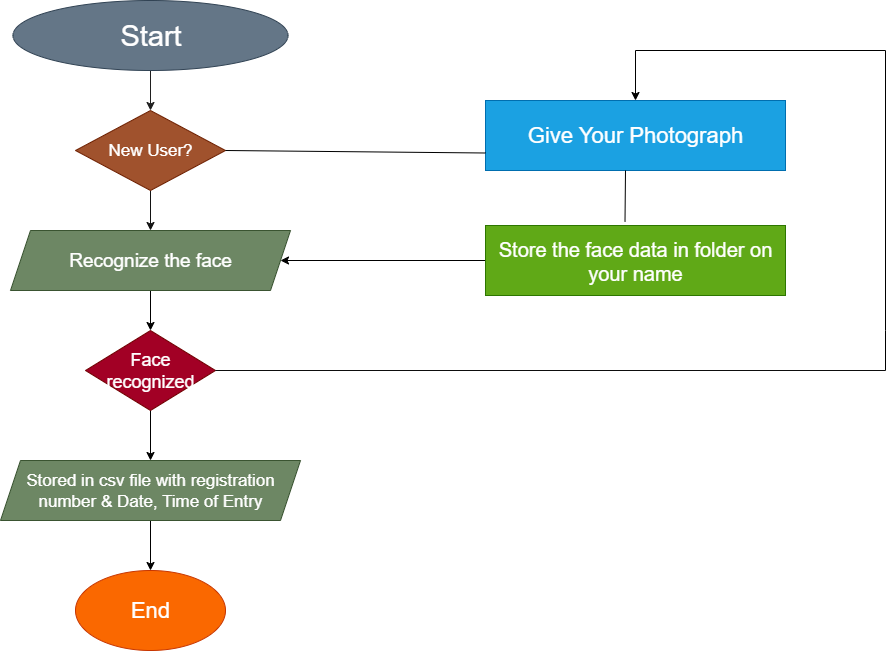

The diagram above was exported from draw.io. Its source (the exported page's mxGraphModel, read from the mxfile embedded in the PNG):
<mxGraphModel dx="1603" dy="865" grid="1" gridSize="10" guides="1" tooltips="1" connect="1" arrows="1" fold="1" page="1" pageScale="1" pageWidth="850" pageHeight="1100" math="0" shadow="0">
  <root>
    <mxCell id="0" />
    <mxCell id="1" parent="0" />
    <mxCell id="2CKm9W3MUBdUxc1i5bGc-10" value="" style="edgeStyle=orthogonalEdgeStyle;rounded=0;orthogonalLoop=1;jettySize=auto;html=1;strokeColor=light-dark(#1f1f1f, #89551c);fontColor=#FEFAE0;fillColor=#BC6C25;" parent="1" source="2CKm9W3MUBdUxc1i5bGc-1" target="2CKm9W3MUBdUxc1i5bGc-2" edge="1">
      <mxGeometry relative="1" as="geometry" />
    </mxCell>
    <mxCell id="2CKm9W3MUBdUxc1i5bGc-1" value="&lt;font style=&quot;font-size: 29px; color: rgb(255, 255, 255);&quot;&gt;Start&lt;/font&gt;" style="ellipse;whiteSpace=wrap;html=1;strokeColor=#314354;fillColor=#647687;fontColor=#ffffff;" parent="1" vertex="1">
      <mxGeometry x="167.5" y="30" width="275" height="70" as="geometry" />
    </mxCell>
    <mxCell id="2CKm9W3MUBdUxc1i5bGc-11" value="" style="edgeStyle=orthogonalEdgeStyle;rounded=0;orthogonalLoop=1;jettySize=auto;html=1;strokeColor=light-dark(#121212, #89551c);fontColor=#FEFAE0;fillColor=#BC6C25;" parent="1" source="2CKm9W3MUBdUxc1i5bGc-2" target="2CKm9W3MUBdUxc1i5bGc-3" edge="1">
      <mxGeometry relative="1" as="geometry" />
    </mxCell>
    <mxCell id="2CKm9W3MUBdUxc1i5bGc-2" value="&lt;font style=&quot;font-size: 17px;&quot;&gt;New User?&lt;/font&gt;" style="rhombus;whiteSpace=wrap;html=1;strokeColor=#6D1F00;fillColor=#a0522d;fontColor=#ffffff;" parent="1" vertex="1">
      <mxGeometry x="230" y="140" width="150" height="80" as="geometry" />
    </mxCell>
    <mxCell id="2CKm9W3MUBdUxc1i5bGc-12" value="" style="edgeStyle=orthogonalEdgeStyle;rounded=0;orthogonalLoop=1;jettySize=auto;html=1;strokeColor=#000000;fontColor=#FEFAE0;fillColor=#BC6C25;" parent="1" source="2CKm9W3MUBdUxc1i5bGc-3" target="2CKm9W3MUBdUxc1i5bGc-4" edge="1">
      <mxGeometry relative="1" as="geometry" />
    </mxCell>
    <mxCell id="2CKm9W3MUBdUxc1i5bGc-3" value="&lt;font style=&quot;font-size: 19px;&quot;&gt;Recognize the face&lt;/font&gt;" style="shape=parallelogram;perimeter=parallelogramPerimeter;whiteSpace=wrap;html=1;fixedSize=1;strokeColor=#3A5431;fillColor=#6d8764;fontColor=#ffffff;" parent="1" vertex="1">
      <mxGeometry x="165" y="260" width="280" height="60" as="geometry" />
    </mxCell>
    <mxCell id="2CKm9W3MUBdUxc1i5bGc-13" value="" style="edgeStyle=orthogonalEdgeStyle;rounded=0;orthogonalLoop=1;jettySize=auto;html=1;strokeColor=#000000;fontColor=#FEFAE0;fillColor=#BC6C25;" parent="1" source="2CKm9W3MUBdUxc1i5bGc-4" target="2CKm9W3MUBdUxc1i5bGc-5" edge="1">
      <mxGeometry relative="1" as="geometry" />
    </mxCell>
    <mxCell id="2CKm9W3MUBdUxc1i5bGc-4" value="&lt;font style=&quot;font-size: 18px;&quot;&gt;Face recognized&lt;/font&gt;" style="rhombus;whiteSpace=wrap;html=1;strokeColor=#6F0000;fillColor=#a20025;fontColor=#ffffff;" parent="1" vertex="1">
      <mxGeometry x="240" y="360" width="130" height="80" as="geometry" />
    </mxCell>
    <mxCell id="2CKm9W3MUBdUxc1i5bGc-14" value="" style="edgeStyle=orthogonalEdgeStyle;rounded=0;orthogonalLoop=1;jettySize=auto;html=1;strokeColor=#000000;fontColor=#FEFAE0;fillColor=#BC6C25;" parent="1" source="2CKm9W3MUBdUxc1i5bGc-5" target="2CKm9W3MUBdUxc1i5bGc-9" edge="1">
      <mxGeometry relative="1" as="geometry" />
    </mxCell>
    <mxCell id="2CKm9W3MUBdUxc1i5bGc-5" value="&lt;font style=&quot;font-size: 17px;&quot;&gt;Stored in csv file with registration number &amp;amp; Date, Time of Entry&lt;/font&gt;" style="shape=parallelogram;perimeter=parallelogramPerimeter;whiteSpace=wrap;html=1;fixedSize=1;strokeColor=#3A5431;fillColor=#6d8764;fontColor=#ffffff;" parent="1" vertex="1">
      <mxGeometry x="155" y="490" width="300" height="60" as="geometry" />
    </mxCell>
    <mxCell id="2CKm9W3MUBdUxc1i5bGc-7" value="&lt;font style=&quot;font-size: 22px;&quot;&gt;Give Your Photograph&lt;/font&gt;" style="rounded=0;whiteSpace=wrap;html=1;strokeColor=#006EAF;fillColor=#1ba1e2;fontColor=#ffffff;" parent="1" vertex="1">
      <mxGeometry x="640" y="130" width="300" height="70" as="geometry" />
    </mxCell>
    <mxCell id="2CKm9W3MUBdUxc1i5bGc-17" style="edgeStyle=orthogonalEdgeStyle;rounded=0;orthogonalLoop=1;jettySize=auto;html=1;entryX=1;entryY=0.5;entryDx=0;entryDy=0;strokeColor=#000000;fontColor=#FEFAE0;fillColor=#BC6C25;" parent="1" source="2CKm9W3MUBdUxc1i5bGc-8" target="2CKm9W3MUBdUxc1i5bGc-3" edge="1">
      <mxGeometry relative="1" as="geometry" />
    </mxCell>
    <mxCell id="2CKm9W3MUBdUxc1i5bGc-8" value="&lt;font style=&quot;font-size: 20px;&quot;&gt;Store the face data in folder on your name&lt;/font&gt;" style="rounded=0;whiteSpace=wrap;html=1;strokeColor=#2D7600;fillColor=#60a917;fontColor=#ffffff;" parent="1" vertex="1">
      <mxGeometry x="640" y="255" width="300" height="70" as="geometry" />
    </mxCell>
    <mxCell id="2CKm9W3MUBdUxc1i5bGc-9" value="&lt;font style=&quot;color: rgb(255, 255, 255); font-size: 22px;&quot;&gt;End&lt;/font&gt;" style="ellipse;whiteSpace=wrap;html=1;strokeColor=#C73500;fontColor=#000000;fillColor=#fa6800;" parent="1" vertex="1">
      <mxGeometry x="230" y="600" width="150" height="80" as="geometry" />
    </mxCell>
    <mxCell id="2CKm9W3MUBdUxc1i5bGc-15" value="" style="endArrow=none;html=1;rounded=0;strokeColor=#000000;fontColor=#FEFAE0;fillColor=#BC6C25;exitX=1;exitY=0.5;exitDx=0;exitDy=0;exitPerimeter=0;entryX=0;entryY=0.75;entryDx=0;entryDy=0;" parent="1" source="2CKm9W3MUBdUxc1i5bGc-2" target="2CKm9W3MUBdUxc1i5bGc-7" edge="1">
      <mxGeometry width="50" height="50" relative="1" as="geometry">
        <mxPoint x="390" y="170" as="sourcePoint" />
        <mxPoint x="630" y="180" as="targetPoint" />
        <Array as="points" />
      </mxGeometry>
    </mxCell>
    <mxCell id="2CKm9W3MUBdUxc1i5bGc-16" value="" style="endArrow=none;html=1;rounded=0;strokeColor=#000000;fontColor=#FEFAE0;fillColor=#BC6C25;exitX=0.465;exitY=-0.052;exitDx=0;exitDy=0;exitPerimeter=0;" parent="1" source="2CKm9W3MUBdUxc1i5bGc-8" edge="1">
      <mxGeometry width="50" height="50" relative="1" as="geometry">
        <mxPoint x="730" y="250" as="sourcePoint" />
        <mxPoint x="780" y="200" as="targetPoint" />
      </mxGeometry>
    </mxCell>
    <mxCell id="2CKm9W3MUBdUxc1i5bGc-23" value="" style="endArrow=none;html=1;rounded=0;strokeColor=light-dark(#0d0d0d, #89551c);fontColor=#FEFAE0;fillColor=#BC6C25;exitX=1;exitY=0.5;exitDx=0;exitDy=0;" parent="1" source="2CKm9W3MUBdUxc1i5bGc-4" edge="1">
      <mxGeometry width="50" height="50" relative="1" as="geometry">
        <mxPoint x="445" y="410" as="sourcePoint" />
        <mxPoint x="1040" y="400" as="targetPoint" />
      </mxGeometry>
    </mxCell>
    <mxCell id="2CKm9W3MUBdUxc1i5bGc-26" value="" style="endArrow=none;html=1;rounded=0;strokeColor=#000000;fontColor=#FEFAE0;fillColor=#BC6C25;" parent="1" edge="1">
      <mxGeometry width="50" height="50" relative="1" as="geometry">
        <mxPoint x="1040" y="400" as="sourcePoint" />
        <mxPoint x="1040" y="80" as="targetPoint" />
        <Array as="points">
          <mxPoint x="1040" y="360" />
        </Array>
      </mxGeometry>
    </mxCell>
    <mxCell id="2CKm9W3MUBdUxc1i5bGc-27" value="" style="endArrow=none;html=1;rounded=0;strokeColor=#000000;fontColor=#FEFAE0;fillColor=#BC6C25;" parent="1" edge="1">
      <mxGeometry width="50" height="50" relative="1" as="geometry">
        <mxPoint x="790" y="80" as="sourcePoint" />
        <mxPoint x="1040" y="80" as="targetPoint" />
      </mxGeometry>
    </mxCell>
    <mxCell id="2CKm9W3MUBdUxc1i5bGc-28" value="" style="endArrow=classic;html=1;rounded=0;strokeColor=#000000;fontColor=#FEFAE0;fillColor=#BC6C25;entryX=0.5;entryY=0;entryDx=0;entryDy=0;" parent="1" target="2CKm9W3MUBdUxc1i5bGc-7" edge="1">
      <mxGeometry width="50" height="50" relative="1" as="geometry">
        <mxPoint x="790" y="80" as="sourcePoint" />
        <mxPoint x="970" y="110" as="targetPoint" />
      </mxGeometry>
    </mxCell>
  </root>
</mxGraphModel>